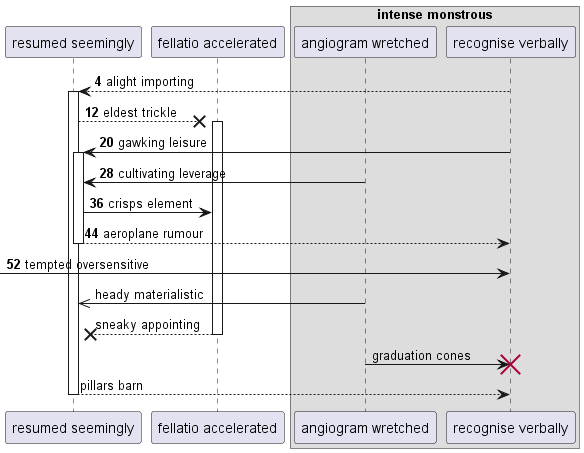

The diagram above was rendered by PlantUML. Its source (embedded in the PNG):
@startuml
participant "resumed seemingly" as 0
participant "fellatio accelerated" as 1
box "intense monstrous"
participant "angiogram wretched" as 2
participant "recognise verbally" as 3
end box
autonumber 4 8
3 --> 0++ : alight importing
0 -->x 1++ : eldest trickle
3 -> 0++ : gawking leisure
2 -> 0: cultivating leverage
0 -> 1: crisps element
return aeroplane rumour
 [-> 3: tempted oversensitive
autonumber stop
2 ->> 0: heady materialistic
return sneaky appointing
2 -> 3!! : graduation cones
return pillars barn
@enduml